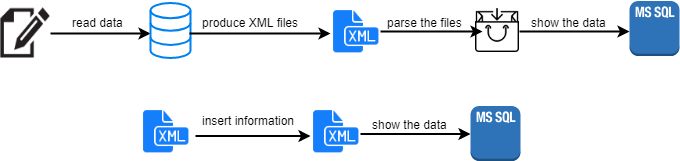

The diagram above was exported from draw.io. Its source (the exported page's mxGraphModel, read from the mxfile embedded in the PNG):
<mxGraphModel dx="716" dy="430" grid="1" gridSize="10" guides="1" tooltips="1" connect="1" arrows="1" fold="1" page="1" pageScale="1" pageWidth="827" pageHeight="1169" math="0" shadow="0">
  <root>
    <mxCell id="0" />
    <mxCell id="1" parent="0" />
    <mxCell id="L1cWPb2YfjfpKCX1axcY-2" value="" style="endArrow=classic;html=1;exitX=1;exitY=0.5;exitDx=0;exitDy=0;strokeWidth=2;" parent="1" edge="1">
      <mxGeometry width="50" height="50" relative="1" as="geometry">
        <mxPoint x="85" y="72" as="sourcePoint" />
        <mxPoint x="185" y="72" as="targetPoint" />
      </mxGeometry>
    </mxCell>
    <mxCell id="L1cWPb2YfjfpKCX1axcY-3" value="read data" style="text;html=1;resizable=0;points=[];autosize=1;align=left;verticalAlign=top;spacingTop=-4;" parent="1" vertex="1">
      <mxGeometry x="105" y="51.5" width="70" height="20" as="geometry" />
    </mxCell>
    <mxCell id="L1cWPb2YfjfpKCX1axcY-4" value="" style="shape=image;html=1;verticalAlign=top;verticalLabelPosition=bottom;labelBackgroundColor=#ffffff;imageAspect=0;aspect=fixed;image=https://cdn1.iconfinder.com/data/icons/hawcons/32/699748-icon-102-document-file-xml-128.png" parent="1" vertex="1">
      <mxGeometry x="365" y="44.5" width="50" height="50" as="geometry" />
    </mxCell>
    <mxCell id="L1cWPb2YfjfpKCX1axcY-5" value="" style="html=1;verticalLabelPosition=bottom;align=center;labelBackgroundColor=#ffffff;verticalAlign=top;strokeWidth=2;strokeColor=#0080F0;fillColor=#ffffff;shadow=0;dashed=0;shape=mxgraph.ios7.icons.data;" parent="1" vertex="1">
      <mxGeometry x="185" y="41.5" width="40" height="55" as="geometry" />
    </mxCell>
    <mxCell id="L1cWPb2YfjfpKCX1axcY-6" value="" style="shape=image;html=1;verticalAlign=top;verticalLabelPosition=bottom;labelBackgroundColor=#ffffff;imageAspect=0;aspect=fixed;image=https://cdn0.iconfinder.com/data/icons/gcons-2/26/page14-128.png" parent="1" vertex="1">
      <mxGeometry x="35" y="46.5" width="50" height="50" as="geometry" />
    </mxCell>
    <mxCell id="L1cWPb2YfjfpKCX1axcY-7" value="" style="endArrow=classic;html=1;strokeWidth=2;" parent="1" edge="1">
      <mxGeometry width="50" height="50" relative="1" as="geometry">
        <mxPoint x="224" y="72" as="sourcePoint" />
        <mxPoint x="365" y="72" as="targetPoint" />
      </mxGeometry>
    </mxCell>
    <mxCell id="L1cWPb2YfjfpKCX1axcY-8" value="produce XML files" style="text;html=1;resizable=0;points=[];autosize=1;align=left;verticalAlign=top;spacingTop=-4;" parent="1" vertex="1">
      <mxGeometry x="235" y="51.5" width="110" height="20" as="geometry" />
    </mxCell>
    <mxCell id="L1cWPb2YfjfpKCX1axcY-9" value="" style="outlineConnect=0;dashed=0;verticalLabelPosition=bottom;verticalAlign=top;align=center;html=1;shape=mxgraph.aws3.ms_sql_instance_2;fillColor=#2E73B8;gradientColor=none;" parent="1" vertex="1">
      <mxGeometry x="664" y="39.5" width="50" height="55" as="geometry" />
    </mxCell>
    <mxCell id="L1cWPb2YfjfpKCX1axcY-10" value="" style="endArrow=classic;html=1;strokeWidth=2;" parent="1" edge="1">
      <mxGeometry width="50" height="50" relative="1" as="geometry">
        <mxPoint x="554" y="70" as="sourcePoint" />
        <mxPoint x="664" y="70" as="targetPoint" />
      </mxGeometry>
    </mxCell>
    <mxCell id="L1cWPb2YfjfpKCX1axcY-11" value="show the data" style="text;html=1;resizable=0;points=[];autosize=1;align=left;verticalAlign=top;spacingTop=-4;" parent="1" vertex="1">
      <mxGeometry x="564" y="51.5" width="90" height="20" as="geometry" />
    </mxCell>
    <mxCell id="L1cWPb2YfjfpKCX1axcY-12" value="" style="shape=image;html=1;verticalAlign=top;verticalLabelPosition=bottom;labelBackgroundColor=#ffffff;imageAspect=0;aspect=fixed;image=https://cdn1.iconfinder.com/data/icons/hawcons/32/699748-icon-102-document-file-xml-128.png" parent="1" vertex="1">
      <mxGeometry x="175" y="144.5" width="50" height="50" as="geometry" />
    </mxCell>
    <mxCell id="L1cWPb2YfjfpKCX1axcY-13" value="" style="endArrow=classic;html=1;exitX=1;exitY=0.5;exitDx=0;exitDy=0;strokeWidth=2;" parent="1" edge="1">
      <mxGeometry width="50" height="50" relative="1" as="geometry">
        <mxPoint x="230" y="174.5" as="sourcePoint" />
        <mxPoint x="345" y="174.5" as="targetPoint" />
      </mxGeometry>
    </mxCell>
    <mxCell id="L1cWPb2YfjfpKCX1axcY-14" value="insert information" style="text;html=1;resizable=0;points=[];autosize=1;align=left;verticalAlign=top;spacingTop=-4;" parent="1" vertex="1">
      <mxGeometry x="235" y="149.5" width="110" height="20" as="geometry" />
    </mxCell>
    <mxCell id="L1cWPb2YfjfpKCX1axcY-15" value="" style="shape=image;html=1;verticalAlign=top;verticalLabelPosition=bottom;labelBackgroundColor=#ffffff;imageAspect=0;aspect=fixed;image=https://cdn1.iconfinder.com/data/icons/hawcons/32/699748-icon-102-document-file-xml-128.png" parent="1" vertex="1">
      <mxGeometry x="345" y="144.5" width="50" height="50" as="geometry" />
    </mxCell>
    <mxCell id="L1cWPb2YfjfpKCX1axcY-16" value="" style="outlineConnect=0;dashed=0;verticalLabelPosition=bottom;verticalAlign=top;align=center;html=1;shape=mxgraph.aws3.ms_sql_instance_2;fillColor=#2E73B8;gradientColor=none;" parent="1" vertex="1">
      <mxGeometry x="505" y="144.5" width="50" height="55" as="geometry" />
    </mxCell>
    <mxCell id="L1cWPb2YfjfpKCX1axcY-17" value="" style="endArrow=classic;html=1;strokeWidth=2;" parent="1" edge="1">
      <mxGeometry width="50" height="50" relative="1" as="geometry">
        <mxPoint x="395" y="172.5" as="sourcePoint" />
        <mxPoint x="505" y="172.5" as="targetPoint" />
      </mxGeometry>
    </mxCell>
    <mxCell id="L1cWPb2YfjfpKCX1axcY-18" value="show the data" style="text;html=1;resizable=0;points=[];autosize=1;align=left;verticalAlign=top;spacingTop=-4;" parent="1" vertex="1">
      <mxGeometry x="405" y="154" width="90" height="20" as="geometry" />
    </mxCell>
    <mxCell id="L1cWPb2YfjfpKCX1axcY-19" value="" style="shape=image;html=1;verticalAlign=top;verticalLabelPosition=bottom;labelBackgroundColor=#ffffff;imageAspect=0;aspect=fixed;image=https://cdn0.iconfinder.com/data/icons/business-collection-2027/60/bag-5-128.png" parent="1" vertex="1">
      <mxGeometry x="510" y="47" width="44" height="44" as="geometry" />
    </mxCell>
    <mxCell id="L1cWPb2YfjfpKCX1axcY-20" value="" style="endArrow=classic;html=1;exitX=1;exitY=0.5;exitDx=0;exitDy=0;strokeWidth=2;entryX=1.075;entryY=0.925;entryDx=0;entryDy=0;entryPerimeter=0;" parent="1" source="L1cWPb2YfjfpKCX1axcY-4" target="L1cWPb2YfjfpKCX1axcY-21" edge="1">
      <mxGeometry width="50" height="50" relative="1" as="geometry">
        <mxPoint x="415" y="69.5" as="sourcePoint" />
        <mxPoint x="530" y="69.5" as="targetPoint" />
      </mxGeometry>
    </mxCell>
    <mxCell id="L1cWPb2YfjfpKCX1axcY-21" value="parse the files" style="text;html=1;resizable=0;points=[];autosize=1;align=left;verticalAlign=top;spacingTop=-4;" parent="1" vertex="1">
      <mxGeometry x="420" y="51.5" width="90" height="20" as="geometry" />
    </mxCell>
  </root>
</mxGraphModel>